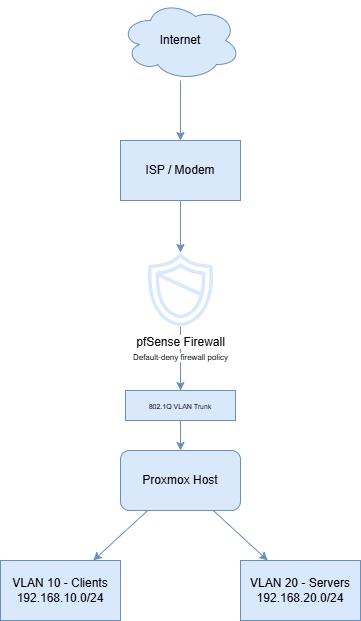

The diagram above was exported from draw.io. Its source (the exported page's mxGraphModel, read from the mxfile embedded in the PNG):
<mxGraphModel dx="1380" dy="754" grid="1" gridSize="10" guides="1" tooltips="1" connect="1" arrows="1" fold="1" page="1" pageScale="1" pageWidth="850" pageHeight="1100" math="0" shadow="0">
  <root>
    <mxCell id="0" />
    <mxCell id="1" parent="0" />
    <mxCell id="2" parent="1" style="shape=cloud;whiteSpace=wrap;html=1;fillColor=#dae8fc;strokeColor=#6c8ebf;" value="Internet" vertex="1">
      <mxGeometry height="80" width="120" x="370" y="10" as="geometry" />
    </mxCell>
    <mxCell id="12" edge="1" parent="1" source="2" style="endArrow=classic;html=1;rounded=0;exitX=0.5;exitY=1;exitDx=0;exitDy=0;fillColor=#dae8fc;strokeColor=#6c8ebf;" target="BWEvRTQeljOb6syjpFAc-22" value="">
      <mxGeometry height="50" relative="1" width="50" as="geometry">
        <mxPoint x="430" y="120" as="sourcePoint" />
        <mxPoint x="210" y="160" as="targetPoint" />
      </mxGeometry>
    </mxCell>
    <mxCell id="13" edge="1" parent="1" source="BWEvRTQeljOb6syjpFAc-22" style="endArrow=classic;html=1;rounded=0;fillColor=#dae8fc;strokeColor=#6c8ebf;" target="BWEvRTQeljOb6syjpFAc-21" value="">
      <mxGeometry height="50" relative="1" width="50" as="geometry">
        <Array as="points">
          <mxPoint x="430" y="260" />
        </Array>
        <mxPoint x="430" y="230" as="sourcePoint" />
        <mxPoint x="430" y="290" as="targetPoint" />
      </mxGeometry>
    </mxCell>
    <mxCell id="BWEvRTQeljOb6syjpFAc-20" parent="1" style="rounded=1;whiteSpace=wrap;html=1;fillColor=#dae8fc;strokeColor=#6c8ebf;" value="Proxmox Host" vertex="1">
      <mxGeometry height="60" width="120" x="370" y="460" as="geometry" />
    </mxCell>
    <mxCell id="P8kOB-6aD8Scjgd6QClk-18" edge="1" parent="1" source="BWEvRTQeljOb6syjpFAc-21" style="edgeStyle=orthogonalEdgeStyle;rounded=0;orthogonalLoop=1;jettySize=auto;html=1;fillColor=#dae8fc;strokeColor=#6c8ebf;" target="P8kOB-6aD8Scjgd6QClk-17" value="">
      <mxGeometry relative="1" as="geometry" />
    </mxCell>
    <mxCell id="BWEvRTQeljOb6syjpFAc-21" parent="1" style="sketch=0;outlineConnect=0;fillColor=#dae8fc;strokeColor=#6c8ebf;dashed=0;verticalLabelPosition=bottom;verticalAlign=top;align=center;html=1;fontSize=12;fontStyle=0;aspect=fixed;pointerEvents=1;shape=mxgraph.aws4.shield2;" value="&lt;span style=&quot;background-color: light-dark(#ffffff, var(--ge-dark-color, #121212));&quot;&gt;pfSense Firewall&lt;/span&gt;&lt;div&gt;&lt;font style=&quot;font-size: 8px; background-color: light-dark(#ffffff, var(--ge-dark-color, #121212));&quot;&gt;Default-deny firewall policy&lt;/font&gt;&lt;/div&gt;" vertex="1">
      <mxGeometry height="78" width="78" x="391" y="260" as="geometry" />
    </mxCell>
    <mxCell id="BWEvRTQeljOb6syjpFAc-22" parent="1" style="rounded=0;whiteSpace=wrap;html=1;fillColor=#dae8fc;strokeColor=#6c8ebf;" value="ISP / Modem" vertex="1">
      <mxGeometry height="60" width="120" x="370" y="150" as="geometry" />
    </mxCell>
    <mxCell id="BWEvRTQeljOb6syjpFAc-24" parent="1" style="rounded=0;whiteSpace=wrap;html=1;fillColor=#dae8fc;strokeColor=#6c8ebf;" value="VLAN 10 - Clients&lt;div&gt;192.168.10.0/24&lt;/div&gt;" vertex="1">
      <mxGeometry height="60" width="120" x="250" y="570" as="geometry" />
    </mxCell>
    <mxCell id="BWEvRTQeljOb6syjpFAc-25" parent="1" style="rounded=0;whiteSpace=wrap;html=1;fillColor=#dae8fc;strokeColor=#6c8ebf;" value="VLAN 20 - Servers&lt;div&gt;192.168.20.0/24&lt;/div&gt;" vertex="1">
      <mxGeometry height="60" width="120" x="490" y="570" as="geometry" />
    </mxCell>
    <mxCell id="BWEvRTQeljOb6syjpFAc-26" edge="1" parent="1" source="BWEvRTQeljOb6syjpFAc-20" style="endArrow=classic;html=1;rounded=0;fillColor=#dae8fc;strokeColor=#6c8ebf;" target="BWEvRTQeljOb6syjpFAc-24" value="">
      <mxGeometry height="50" relative="1" width="50" as="geometry">
        <mxPoint x="400" y="410" as="sourcePoint" />
        <mxPoint x="450" y="360" as="targetPoint" />
      </mxGeometry>
    </mxCell>
    <mxCell id="BWEvRTQeljOb6syjpFAc-27" edge="1" parent="1" source="BWEvRTQeljOb6syjpFAc-20" style="endArrow=classic;html=1;rounded=0;fillColor=#dae8fc;strokeColor=#6c8ebf;" target="BWEvRTQeljOb6syjpFAc-25" value="">
      <mxGeometry height="50" relative="1" width="50" as="geometry">
        <mxPoint x="580" y="500" as="sourcePoint" />
        <mxPoint x="510" y="560" as="targetPoint" />
      </mxGeometry>
    </mxCell>
    <mxCell id="P8kOB-6aD8Scjgd6QClk-13" edge="1" parent="1" style="endArrow=classic;html=1;rounded=0;fillColor=#dae8fc;strokeColor=#6c8ebf;" target="BWEvRTQeljOb6syjpFAc-20" value="">
      <mxGeometry relative="1" as="geometry">
        <mxPoint x="430" y="380" as="sourcePoint" />
        <mxPoint x="480" y="390" as="targetPoint" />
      </mxGeometry>
    </mxCell>
    <mxCell id="P8kOB-6aD8Scjgd6QClk-17" parent="1" style="text;html=1;whiteSpace=wrap;strokeColor=#6c8ebf;fillColor=#dae8fc;align=center;verticalAlign=middle;rounded=0;" value="&lt;font style=&quot;font-size: 7px;&quot;&gt;802.1Q VLAN Trunk&lt;/font&gt;" vertex="1">
      <mxGeometry height="30" width="110" x="375" y="400" as="geometry" />
    </mxCell>
  </root>
</mxGraphModel>